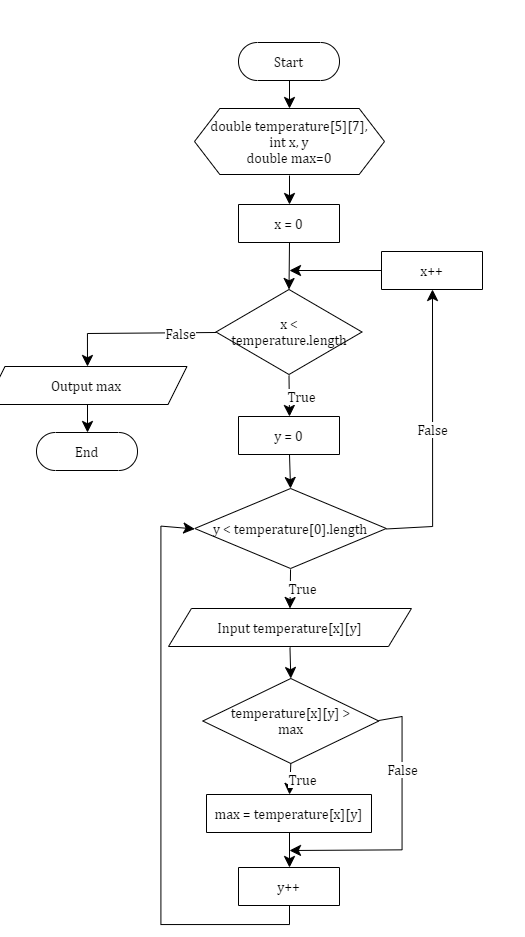

The diagram above was exported from draw.io. Its source (the exported page's mxGraphModel, read from the mxfile embedded in the PNG):
<mxGraphModel style="default-style2">
  <root>
    <mxCell id="0" />
    <mxCell id="1" value="Flowchart" parent="0" />
    <mxCell id="3" style="vsdxID=1;fillColor=#ffffff;gradientColor=none;shape=stencil(UzV2Ls5ILEhVNTIoLinKz04tz0wpyVA1dlE1MsrMy0gtyiwBslSNXVWNndPyi1LTi/JL81Ig/IJEkEoQKze/DGRCBUSfAUiHkUElhGcK4bpBVOZk5iGpNEVVikeloQHZpsK0YlWLz1QgA+HFtMycHEgIIcujBwlQCBKcxq4A);strokeColor=#000000;spacingTop=-1;spacingBottom=-1;spacingLeft=-1;spacingRight=-1;labelBackgroundColor=none;rounded=0;html=1;whiteSpace=wrap;" vertex="1" parent="1">
      <mxGeometry x="323" y="362" width="114" height="85" as="geometry" />
    </mxCell>
    <mxCell id="4" value="&lt;font style=&quot;font-size:14px;font-family:Cambria;color:#000000;direction:ltr;letter-spacing:0px;line-height:120%;opacity:1&quot;&gt;i &amp;lt; harga.length&lt;br/&gt;&lt;/font&gt;" style="text;vsdxID=1;fillColor=none;gradientColor=none;strokeColor=none;spacingTop=-1;spacingBottom=-1;spacingLeft=-1;spacingRight=-1;labelBackgroundColor=none;rounded=0;html=1;whiteSpace=wrap;verticalAlign=middle;align=center;;html=1;" vertex="1" parent="3">
      <mxGeometry x="9.53" y="9.99" width="95.25" height="64.29" as="geometry" />
    </mxCell>
    <mxCell id="5" value="&lt;font style=&quot;font-size:14px;font-family:Cambria;color:#000000;direction:ltr;letter-spacing:0px;line-height:120%;opacity:1&quot;&gt;Start&lt;br/&gt;&lt;/font&gt;" style="verticalAlign=middle;align=center;vsdxID=2;fillColor=#FFFFFF;gradientColor=none;shape=stencil(tVLREoIgEPwaHnEQxsl3s/9gEpSJwDko7e+DsEkze2l627vdu5uFRaxyHe8FosR5sCcxqMZ3iO0Rpcp0ApQPCLEasUpaEC3Yi2lS3fOojOhsr3HDmObyMtsVcYqS29Qh5FEfklwrM5OXeUa/yjkcAwfr7TDpiyTfXvjkMR+Vw2A998qaBac5tAKHU1hq3i4oNwjRr9ofvayt/+Rk+yX/4iWA159KpXWKxJx/z0Bopfyw+g4=);strokeColor=#000000;spacingTop=-1;spacingBottom=-1;spacingLeft=-1;spacingRight=-1;labelBackgroundColor=none;rounded=0;html=1;whiteSpace=wrap;" vertex="1" parent="1">
      <mxGeometry x="330" y="114" width="101" height="38" as="geometry" />
    </mxCell>
    <mxCell id="6" value="&lt;font style=&quot;font-size:14px;font-family:Cambria;color:#000000;direction:ltr;letter-spacing:0px;line-height:120%;opacity:1&quot;&gt;int harga[3][6],&lt;br/&gt;int i, j&lt;br/&gt;double total, rata&lt;br/&gt;&lt;/font&gt;" style="verticalAlign=middle;align=center;vsdxID=3;fillColor=#ffffff;gradientColor=none;shape=stencil(UzV2Ls5ILEhVNTIoLinKz04tz0wpyVA1dlE1MsrMy0gtyiwBslSNXVWNndPyi1LTi/JL81Ig/IJEkEoQKze/DGRCBUSfobGesTFIl5FBJVTEwADMd4Moz8nMQ1JuYaZnZk68cpgkTLEpSUbjMxjD2XgUE+8GgqEBZCBCMi0zJwcSEcjy6CEPFILEmrErAA==);strokeColor=#000000;spacingTop=-1;spacingBottom=-1;spacingLeft=-1;spacingRight=-1;labelBackgroundColor=none;rounded=0;html=1;whiteSpace=wrap;" vertex="1" parent="1">
      <mxGeometry x="285" y="180" width="190" height="66" as="geometry" />
    </mxCell>
    <mxCell id="7" value="&lt;font style=&quot;font-size:14px;font-family:Cambria;color:#000000;direction:ltr;letter-spacing:0px;line-height:120%;opacity:1&quot;&gt;i = 0&lt;br/&gt;&lt;/font&gt;" style="verticalAlign=middle;align=center;vsdxID=5;fillColor=#ffffff;gradientColor=none;shape=stencil(nZBLDoAgDERP0z3SIyjew0SURgSD+Lu9kMZoXLhwN9O+tukAlrNpJg1SzDH4QW/URgNYgZTkjA4UkwJUgGXng+6DX1zLfmoymdXo17xh5zmRJ6Q42BWCfc2oJfdAr+Yv+AP9Cb7OJ3H/2JG1HNGz/84klThPVCc=);strokeColor=#000000;spacingTop=-1;spacingBottom=-1;spacingLeft=-1;spacingRight=-1;labelBackgroundColor=none;rounded=0;html=1;whiteSpace=wrap;" vertex="1" parent="1">
      <mxGeometry x="330" y="276" width="101" height="38" as="geometry" />
    </mxCell>
    <mxCell id="8" value="&lt;font style=&quot;font-size:14px;font-family:Cambria;color:#000000;direction:ltr;letter-spacing:0px;line-height:120%;opacity:1&quot;&gt;j = 0&lt;br/&gt;&lt;/font&gt;" style="verticalAlign=middle;align=center;vsdxID=8;fillColor=#ffffff;gradientColor=none;shape=stencil(nZBLDoAgDERP0z3SIyjew0SURgSD+Lu9kMZoXLhwN9O+tukAlrNpJg1SzDH4QW/URgNYgZTkjA4UkwJUgGXng+6DX1zLfmoymdXo17xh5zmRJ6Q42BWCfc2oJfdAr+Yv+AP9Cb7OJ3H/2JG1HNGz/84klThPVCc=);strokeColor=#000000;spacingTop=-1;spacingBottom=-1;spacingLeft=-1;spacingRight=-1;labelBackgroundColor=none;rounded=0;html=1;whiteSpace=wrap;" vertex="1" parent="1">
      <mxGeometry x="330" y="488" width="101" height="38" as="geometry" />
    </mxCell>
    <mxCell id="9" style="vsdxID=9;fillColor=#ffffff;gradientColor=none;shape=stencil(UzV2Ls5ILEhVNTIoLinKz04tz0wpyVA1dlE1MsrMy0gtyiwBslSNXVWNndPyi1LTi/JL81Ig/IJEkEoQKze/DGRCBUSfAUiHkUElhGcK4bpBVOZk5iGpNEVVikeloQHZpsK0YlWLz1QgA+HFtMycHEgIIcujBwlQCBKcxq4A);strokeColor=#000000;spacingTop=-1;spacingBottom=-1;spacingLeft=-1;spacingRight=-1;labelBackgroundColor=none;rounded=0;html=1;whiteSpace=wrap;" vertex="1" parent="1">
      <mxGeometry x="320" y="614" width="121" height="88" as="geometry" />
    </mxCell>
    <mxCell id="10" value="&lt;font style=&quot;font-size:14px;font-family:Cambria;color:#000000;direction:ltr;letter-spacing:0px;line-height:120%;opacity:1&quot;&gt;j &amp;lt; harga[0].length&lt;br/&gt;&lt;/font&gt;" style="text;vsdxID=9;fillColor=none;gradientColor=none;strokeColor=none;spacingTop=-1;spacingBottom=-1;spacingLeft=-1;spacingRight=-1;labelBackgroundColor=none;rounded=0;html=1;whiteSpace=wrap;verticalAlign=middle;align=center;;html=1;" vertex="1" parent="9">
      <mxGeometry x="10.15" y="10.21" width="101.52" height="66.68" as="geometry" />
    </mxCell>
    <mxCell id="11" value="&lt;font style=&quot;font-size:14px;font-family:Cambria;color:#000000;direction:ltr;letter-spacing:0px;line-height:120%;opacity:1&quot;&gt;j++&lt;br/&gt;&lt;/font&gt;" style="verticalAlign=middle;align=center;vsdxID=10;fillColor=#ffffff;gradientColor=none;shape=stencil(nZBLDoAgDERP0z3SIyjew0SURgSD+Lu9kMZoXLhwN9O+tukAlrNpJg1SzDH4QW/URgNYgZTkjA4UkwJUgGXng+6DX1zLfmoymdXo17xh5zmRJ6Q42BWCfc2oJfdAr+Yv+AP9Cb7OJ3H/2JG1HNGz/84klThPVCc=);strokeColor=#000000;spacingTop=-1;spacingBottom=-1;spacingLeft=-1;spacingRight=-1;labelBackgroundColor=none;rounded=0;html=1;whiteSpace=wrap;" vertex="1" parent="1">
      <mxGeometry x="330" y="938" width="101" height="38" as="geometry" />
    </mxCell>
    <mxCell id="12" value="&lt;font style=&quot;font-size:14px;font-family:Cambria;color:#000000;direction:ltr;letter-spacing:0px;line-height:120%;opacity:1&quot;&gt;i++&lt;br/&gt;&lt;/font&gt;" style="verticalAlign=middle;align=center;vsdxID=11;fillColor=#ffffff;gradientColor=none;shape=stencil(nZBLDoAgDERP0z3SIyjew0SURgSD+Lu9kMZoXLhwN9O+tukAlrNpJg1SzDH4QW/URgNYgZTkjA4UkwJUgGXng+6DX1zLfmoymdXo17xh5zmRJ6Q42BWCfc2oJfdAr+Yv+AP9Cb7OJ3H/2JG1HNGz/84klThPVCc=);strokeColor=#000000;spacingTop=-1;spacingBottom=-1;spacingLeft=-1;spacingRight=-1;labelBackgroundColor=none;rounded=0;html=1;whiteSpace=wrap;" vertex="1" parent="1">
      <mxGeometry x="538" y="421" width="101" height="38" as="geometry" />
    </mxCell>
    <mxCell id="13" style="vsdxID=13;fillColor=#FFFFFF;gradientColor=none;shape=stencil(UzV2Ls5ILEhVNTIoLinKz04tz0wpyVA1dlE1MsrMy0gtyiwBslSNXVWNndPyi1LTi/JL81Ig/IJEkEoQKze/DGRCBUSfromemTlIl5FBJUTE0MAAzHeDKM/JzENSbmmqZ2xMvHJDAwzj8agmRS1BdwMZCD+nZebkQIIMWR49jIBCkPA1dgUA);strokeColor=#000000;spacingTop=-1;spacingBottom=-1;spacingLeft=-1;spacingRight=-1;labelBackgroundColor=none;rounded=0;html=1;whiteSpace=wrap;" vertex="1" parent="1">
      <mxGeometry x="279" y="741" width="203" height="38" as="geometry" />
    </mxCell>
    <mxCell id="14" value="&lt;font style=&quot;font-size:14px;font-family:Cambria;color:#000000;direction:ltr;letter-spacing:0px;line-height:120%;opacity:1&quot;&gt;Output “Masukkan harga” + i + j&lt;br/&gt;&lt;/font&gt;" style="text;vsdxID=13;fillColor=none;gradientColor=none;strokeColor=none;spacingTop=-1;spacingBottom=-1;spacingLeft=-1;spacingRight=-1;labelBackgroundColor=none;rounded=0;html=1;whiteSpace=wrap;verticalAlign=middle;align=center;;html=1;" vertex="1" parent="13">
      <mxGeometry x="33.99" y="-0.1" width="135.96" height="38.1" as="geometry" />
    </mxCell>
    <mxCell id="15" value="&lt;font style=&quot;font-size:14px;font-family:Cambria;color:#000000;direction:ltr;letter-spacing:0px;line-height:120%;opacity:1&quot;&gt;End&lt;br/&gt;&lt;/font&gt;" style="verticalAlign=middle;align=center;vsdxID=14;fillColor=#FFFFFF;gradientColor=none;shape=stencil(tVLREoIgEPwaHnEQxsl3s/9gEpSJwDko7e+DsEkze2l627vdu5uFRaxyHe8FosR5sCcxqMZ3iO0Rpcp0ApQPCLEasUpaEC3Yi2lS3fOojOhsr3HDmObyMtsVcYqS29Qh5FEfklwrM5OXeUa/yjkcAwfr7TDpiyTfXvjkMR+Vw2A998qaBac5tAKHU1hq3i4oNwjRr9ofvayt/+Rk+yX/4iWA159KpXWKxJx/z0Bopfyw+g4=);strokeColor=#000000;spacingTop=-1;spacingBottom=-1;spacingLeft=-1;spacingRight=-1;labelBackgroundColor=none;rounded=0;html=1;whiteSpace=wrap;" vertex="1" parent="1">
      <mxGeometry x="178" y="488" width="101" height="38" as="geometry" />
    </mxCell>
    <mxCell id="16" value="&lt;p style=&quot;align:center;margin-left:0;margin-right:0;margin-top:0px;margin-bottom:0px;text-indent:0;valign:middle;direction:ltr;&quot;&gt;&lt;font style=&quot;font-size:14px;font-family:Cambria;color:#000000;direction:ltr;letter-spacing:0px;line-height:120%;opacity:1&quot;&gt;total += harga[i][j]&lt;br/&gt;&lt;/font&gt;&lt;/p&gt;" style="verticalAlign=middle;align=center;vsdxID=15;fillColor=#ffffff;gradientColor=none;shape=stencil(nZBLDoAgDERP0z3SIyjew0SURgSD+Lu9kMZoXLhwN9O+tukAlrNpJg1SzDH4QW/URgNYgZTkjA4UkwJUgGXng+6DX1zLfmoymdXo17xh5zmRJ6Q42BWCfc2oJfdAr+Yv+AP9Cb7OJ3H/2JG1HNGz/84klThPVCc=);strokeColor=#000000;spacingTop=-1;spacingBottom=-1;spacingLeft=-1;spacingRight=-1;labelBackgroundColor=none;rounded=0;html=1;whiteSpace=wrap;" vertex="1" parent="1">
      <mxGeometry x="279" y="873" width="203" height="38" as="geometry" />
    </mxCell>
    <mxCell id="17" value="&lt;font style=&quot;font-size:14px;font-family:Cambria;color:#000000;direction:ltr;letter-spacing:0px;line-height:120%;opacity:1&quot;&gt;total = 0&lt;br/&gt;rata = 0&lt;br/&gt;&lt;/font&gt;" style="verticalAlign=middle;align=center;vsdxID=22;fillColor=#ffffff;gradientColor=none;shape=stencil(nZBLDoAgDERP0z3SIyjew0SURgSD+Lu9kMZoXLhwN9O+tukAlrNpJg1SzDH4QW/URgNYgZTkjA4UkwJUgGXng+6DX1zLfmoymdXo17xh5zmRJ6Q42BWCfc2oJfdAr+Yv+AP9Cb7OJ3H/2JG1HNGz/84klThPVCc=);strokeColor=#000000;spacingTop=-1;spacingBottom=-1;spacingLeft=-1;spacingRight=-1;labelBackgroundColor=none;rounded=0;html=1;whiteSpace=wrap;" vertex="1" parent="1">
      <mxGeometry x="330" y="551" width="101" height="38" as="geometry" />
    </mxCell>
    <mxCell id="18" style="vsdxID=23;fillColor=#FFFFFF;gradientColor=none;shape=stencil(UzV2Ls5ILEhVNTIoLinKz04tz0wpyVA1dlE1MsrMy0gtyiwBslSNXVWNndPyi1LTi/JL81Ig/IJEkEoQKze/DGRCBUSfromemTlIl5FBJUTE0MAAzHeDKM/JzENSbmmqZ2xMvHJDAwzj8agmRS1BdwMZCD+nZebkQIIMWR49jIBCkPA1dgUA);strokeColor=#000000;spacingTop=-1;spacingBottom=-1;spacingLeft=-1;spacingRight=-1;labelBackgroundColor=none;rounded=0;html=1;whiteSpace=wrap;" vertex="1" parent="1">
      <mxGeometry x="279" y="807" width="203" height="38" as="geometry" />
    </mxCell>
    <mxCell id="19" value="&lt;p style=&quot;align:center;margin-left:0;margin-right:0;margin-top:0px;margin-bottom:0px;text-indent:0;valign:middle;direction:ltr;&quot;&gt;&lt;font style=&quot;font-size:14px;font-family:Cambria;color:#000000;direction:ltr;letter-spacing:0px;line-height:120%;opacity:1&quot;&gt;Input &lt;/font&gt;&lt;font style=&quot;font-size:14px;font-family:Cambria;color:#000000;direction:ltr;letter-spacing:0px;line-height:120%;opacity:1&quot;&gt;harga[i][j]&lt;br/&gt;&lt;/font&gt;&lt;/p&gt;" style="text;vsdxID=23;fillColor=none;gradientColor=none;strokeColor=none;spacingTop=-1;spacingBottom=-1;spacingLeft=-1;spacingRight=-1;labelBackgroundColor=none;rounded=0;html=1;whiteSpace=wrap;verticalAlign=middle;align=center;;html=1;" vertex="1" parent="18">
      <mxGeometry x="33.99" y="-0.1" width="135.96" height="38.1" as="geometry" />
    </mxCell>
    <mxCell id="20" value="&lt;font style=&quot;font-size:14px;font-family:Cambria;color:#000000;direction:ltr;letter-spacing:0px;line-height:120%;opacity:1&quot;&gt;rata = total / harga[0].length&lt;br/&gt;&lt;/font&gt;" style="verticalAlign=middle;align=center;vsdxID=26;fillColor=#ffffff;gradientColor=none;shape=stencil(nZBLDoAgDERP0z3SIyjew0SURgSD+Lu9kMZoXLhwN9O+tukAlrNpJg1SzDH4QW/URgNYgZTkjA4UkwJUgGXng+6DX1zLfmoymdXo17xh5zmRJ6Q42BWCfc2oJfdAr+Yv+AP9Cb7OJ3H/2JG1HNGz/84klThPVCc=);strokeColor=#000000;spacingTop=-1;spacingBottom=-1;spacingLeft=-1;spacingRight=-1;labelBackgroundColor=none;rounded=0;html=1;whiteSpace=wrap;" vertex="1" parent="1">
      <mxGeometry x="495" y="551" width="188" height="38" as="geometry" />
    </mxCell>
    <mxCell id="21" style="vsdxID=27;fillColor=#FFFFFF;gradientColor=none;shape=stencil(UzV2Ls5ILEhVNTIoLinKz04tz0wpyVA1dlE1MsrMy0gtyiwBslSNXVWNndPyi1LTi/JL81Ig/IJEkEoQKze/DGRCBUSfrqmeiTlIl5FBJUTE0MAAzHeDKM/JzENSbmmiZ2pMvHJDAwzj8agmRS1BdwMZCD+nZebkQIIMWR49jIBCkPA1dgUA);strokeColor=#000000;spacingTop=-1;spacingBottom=-1;spacingLeft=-1;spacingRight=-1;labelBackgroundColor=none;rounded=0;html=1;whiteSpace=wrap;" vertex="1" parent="1">
      <mxGeometry x="502" y="488" width="174" height="38" as="geometry" />
    </mxCell>
    <mxCell id="22" value="&lt;font style=&quot;font-size:14px;font-family:Cambria;color:#000000;direction:ltr;letter-spacing:0px;line-height:120%;opacity:1&quot;&gt;Output rata&lt;br/&gt;&lt;/font&gt;" style="text;vsdxID=27;fillColor=none;gradientColor=none;strokeColor=none;spacingTop=-1;spacingBottom=-1;spacingLeft=-1;spacingRight=-1;labelBackgroundColor=none;rounded=0;html=1;whiteSpace=wrap;verticalAlign=middle;align=center;;html=1;" vertex="1" parent="21">
      <mxGeometry x="29" y="-0.1" width="116.02" height="38.1" as="geometry" />
    </mxCell>
    <mxCell id="2" value="Connector" parent="0" />
    <mxCell id="23" value="&lt;font style=&quot;font-size:14px;font-family:Cambria;color:#000000;direction:ltr;letter-spacing:0px;line-height:120%;opacity:1&quot;&gt;False&lt;br/&gt;&lt;/font&gt;" style="vsdxID=21;edgeStyle=none;startArrow=none;endArrow=classic;startSize=9;endSize=9;spacingTop=0;spacingBottom=0;spacingLeft=0;spacingRight=0;verticalAlign=middle;html=1;labelBackgroundColor=#ffffff;rounded=0;align=center;exitX=0;exitY=0.5058823529411764;exitDx=0;exitDy=0;exitPerimeter=0;entryX=0.504950495049505;entryY=0;entryDx=0;entryDy=0;entryPerimeter=0;" edge="1" parent="2" source="3" target="15">
      <mxGeometry relative="1" as="geometry">
        <mxPoint x="45" as="offset" />
        <Array as="points">
          <mxPoint x="228.93" y="405" />
        </Array>
      </mxGeometry>
    </mxCell>
    <mxCell id="24" vertex="1" parent="2">
      <mxGeometry x="381" y="342" as="geometry" />
    </mxCell>
    <mxCell id="25" style="vsdxID=20;edgeStyle=none;startArrow=none;endArrow=classic;startSize=9;endSize=9;spacingTop=0;spacingBottom=0;spacingLeft=0;spacingRight=0;verticalAlign=middle;html=1;labelBackgroundColor=#ffffff;rounded=0;exitX=0.504950495049505;exitY=0;exitDx=0;exitDy=0;exitPerimeter=0;" edge="1" parent="1" source="12" target="24">
      <mxGeometry relative="1" as="geometry">
        <mxPoint x="-1" as="offset" />
        <Array as="points">
          <mxPoint x="589" y="342.62" />
        </Array>
      </mxGeometry>
    </mxCell>
    <mxCell id="26" style="vsdxID=19;edgeStyle=none;startArrow=none;endArrow=classic;startSize=9;endSize=9;spacingTop=0;spacingBottom=0;spacingLeft=0;spacingRight=0;verticalAlign=middle;html=1;labelBackgroundColor=#ffffff;rounded=0;exitX=0.504950495049505;exitY=1;exitDx=0;exitDy=0;exitPerimeter=0;entryX=0.504950495049505;entryY=0;entryDx=0;entryDy=0;entryPerimeter=0;" edge="1" parent="2" source="8" target="17">
      <mxGeometry relative="1" as="geometry">
        <mxPoint x="12" as="offset" />
        <Array as="points" />
      </mxGeometry>
    </mxCell>
    <mxCell id="27" value="&lt;font style=&quot;font-size:14px;font-family:Cambria;color:#000000;direction:ltr;letter-spacing:0px;line-height:120%;opacity:1&quot;&gt;True&lt;br/&gt;&lt;/font&gt;" style="vsdxID=16;edgeStyle=none;startArrow=none;endArrow=classic;startSize=9;endSize=9;spacingTop=0;spacingBottom=0;spacingLeft=0;spacingRight=0;verticalAlign=middle;html=1;labelBackgroundColor=#ffffff;rounded=0;align=center;exitX=0.5041322314049587;exitY=1.0113636363636365;exitDx=0;exitDy=0;exitPerimeter=0;entryX=0.5024630541871922;entryY=0;entryDx=0;entryDy=0;entryPerimeter=0;" edge="1" parent="2" source="9" target="13">
      <mxGeometry relative="1" as="geometry">
        <mxPoint x="12" as="offset" />
        <Array as="points" />
      </mxGeometry>
    </mxCell>
    <mxCell id="28" style="vsdxID=4;edgeStyle=none;startArrow=none;endArrow=classic;startSize=9;endSize=9;spacingTop=0;spacingBottom=0;spacingLeft=0;spacingRight=0;verticalAlign=middle;html=1;labelBackgroundColor=#ffffff;rounded=0;exitX=0.504950495049505;exitY=1;exitDx=0;exitDy=0;exitPerimeter=0;entryX=0.5052631578947369;entryY=0;entryDx=0;entryDy=0;entryPerimeter=0;" edge="1" parent="2" source="5" target="6">
      <mxGeometry relative="1" as="geometry">
        <mxPoint x="12" as="offset" />
        <Array as="points" />
      </mxGeometry>
    </mxCell>
    <mxCell id="29" style="vsdxID=6;edgeStyle=none;startArrow=none;endArrow=classic;startSize=9;endSize=9;spacingTop=0;spacingBottom=0;spacingLeft=0;spacingRight=0;verticalAlign=middle;html=1;labelBackgroundColor=#ffffff;rounded=0;exitX=0.5052631578947369;exitY=1.0151515151515151;exitDx=0;exitDy=0;exitPerimeter=0;entryX=0.504950495049505;entryY=0;entryDx=0;entryDy=0;entryPerimeter=0;" edge="1" parent="2" source="6" target="7">
      <mxGeometry relative="1" as="geometry">
        <mxPoint x="12" as="offset" />
        <Array as="points" />
      </mxGeometry>
    </mxCell>
    <mxCell id="30" style="vsdxID=7;edgeStyle=none;startArrow=none;endArrow=classic;startSize=9;endSize=9;spacingTop=0;spacingBottom=0;spacingLeft=0;spacingRight=0;verticalAlign=middle;html=1;labelBackgroundColor=#ffffff;rounded=0;exitX=0.504950495049505;exitY=1;exitDx=0;exitDy=0;exitPerimeter=0;entryX=0.5087719298245614;entryY=0;entryDx=0;entryDy=0;entryPerimeter=0;" edge="1" parent="2" source="7" target="3">
      <mxGeometry relative="1" as="geometry">
        <mxPoint x="12" as="offset" />
        <Array as="points" />
      </mxGeometry>
    </mxCell>
    <mxCell id="31" value="&lt;font style=&quot;font-size:14px;font-family:Cambria;color:#000000;direction:ltr;letter-spacing:0px;line-height:120%;opacity:1&quot;&gt;True&lt;br/&gt;&lt;/font&gt;" style="vsdxID=12;edgeStyle=none;startArrow=none;endArrow=classic;startSize=9;endSize=9;spacingTop=0;spacingBottom=0;spacingLeft=0;spacingRight=0;verticalAlign=middle;html=1;labelBackgroundColor=#ffffff;rounded=0;align=center;exitX=0.5087719298245614;exitY=1.011764705882353;exitDx=0;exitDy=0;exitPerimeter=0;entryX=0.504950495049505;entryY=0;entryDx=0;entryDy=0;entryPerimeter=0;" edge="1" parent="2" source="3" target="8">
      <mxGeometry relative="1" as="geometry">
        <mxPoint x="12" as="offset" />
        <Array as="points" />
      </mxGeometry>
    </mxCell>
    <mxCell id="32" style="vsdxID=31;edgeStyle=none;startArrow=none;endArrow=classic;startSize=9;endSize=9;spacingTop=0;spacingBottom=0;spacingLeft=0;spacingRight=0;verticalAlign=middle;html=1;labelBackgroundColor=#ffffff;rounded=0;exitX=0.5;exitY=0;exitDx=0;exitDy=0;exitPerimeter=0;entryX=0.504950495049505;entryY=1;entryDx=0;entryDy=0;entryPerimeter=0;" edge="1" parent="2" source="21" target="12">
      <mxGeometry relative="1" as="geometry">
        <mxPoint x="12" as="offset" />
        <Array as="points" />
      </mxGeometry>
    </mxCell>
    <mxCell id="33" style="vsdxID=30;edgeStyle=none;startArrow=none;endArrow=classic;startSize=9;endSize=9;spacingTop=0;spacingBottom=0;spacingLeft=0;spacingRight=0;verticalAlign=middle;html=1;labelBackgroundColor=#ffffff;rounded=0;exitX=0.5;exitY=0;exitDx=0;exitDy=0;exitPerimeter=0;entryX=0.5;entryY=1;entryDx=0;entryDy=0;entryPerimeter=0;" edge="1" parent="2" source="20" target="21">
      <mxGeometry relative="1" as="geometry">
        <mxPoint x="12" y="-1" as="offset" />
        <Array as="points" />
      </mxGeometry>
    </mxCell>
    <mxCell id="34" value="&lt;font style=&quot;font-size:14px;font-family:Cambria;color:#000000;direction:ltr;letter-spacing:0px;line-height:120%;opacity:1&quot;&gt;False&lt;br/&gt;&lt;/font&gt;" style="vsdxID=29;edgeStyle=none;startArrow=none;endArrow=classic;startSize=9;endSize=9;spacingTop=0;spacingBottom=0;spacingLeft=0;spacingRight=0;verticalAlign=middle;html=1;labelBackgroundColor=#ffffff;rounded=0;align=center;exitX=1;exitY=0.5113636363636364;exitDx=0;exitDy=0;exitPerimeter=0;entryX=0.5;entryY=1;entryDx=0;entryDy=0;entryPerimeter=0;" edge="1" parent="2" source="9" target="20">
      <mxGeometry relative="1" as="geometry">
        <mxPoint x="-1" as="offset" />
        <Array as="points">
          <mxPoint x="588.47" y="659" />
        </Array>
      </mxGeometry>
    </mxCell>
    <mxCell id="35" vertex="1" parent="2">
      <mxGeometry x="382" y="589" as="geometry" />
    </mxCell>
    <mxCell id="36" style="vsdxID=28;edgeStyle=none;startArrow=none;endArrow=classic;startSize=9;endSize=9;spacingTop=0;spacingBottom=0;spacingLeft=0;spacingRight=0;verticalAlign=middle;html=1;labelBackgroundColor=#ffffff;rounded=0;entryX=0.5041322314049587;entryY=0;entryDx=0;entryDy=0;entryPerimeter=0;" edge="1" parent="2" source="35" target="9">
      <mxGeometry relative="1" as="geometry">
        <mxPoint x="-13" y="-1" as="offset" />
        <Array as="points" />
      </mxGeometry>
    </mxCell>
    <mxCell id="37" style="vsdxID=25;edgeStyle=none;startArrow=none;endArrow=classic;startSize=9;endSize=9;spacingTop=0;spacingBottom=0;spacingLeft=0;spacingRight=0;verticalAlign=middle;html=1;labelBackgroundColor=#ffffff;rounded=0;exitX=0.5024630541871922;exitY=1;exitDx=0;exitDy=0;exitPerimeter=0;entryX=0.5024630541871922;entryY=0;entryDx=0;entryDy=0;entryPerimeter=0;" edge="1" parent="2" source="18" target="16">
      <mxGeometry relative="1" as="geometry">
        <mxPoint x="12" y="-1" as="offset" />
        <Array as="points" />
      </mxGeometry>
    </mxCell>
    <mxCell id="38" style="vsdxID=24;edgeStyle=none;startArrow=none;endArrow=classic;startSize=9;endSize=9;spacingTop=0;spacingBottom=0;spacingLeft=0;spacingRight=0;verticalAlign=middle;html=1;labelBackgroundColor=#ffffff;rounded=0;exitX=0.5024630541871922;exitY=1;exitDx=0;exitDy=0;exitPerimeter=0;entryX=0.5024630541871922;entryY=0;entryDx=0;entryDy=0;entryPerimeter=0;" edge="1" parent="2" source="13" target="18">
      <mxGeometry relative="1" as="geometry">
        <mxPoint x="12" y="-1" as="offset" />
        <Array as="points" />
      </mxGeometry>
    </mxCell>
    <mxCell id="39" style="vsdxID=18;edgeStyle=none;startArrow=none;endArrow=classic;startSize=9;endSize=9;spacingTop=0;spacingBottom=0;spacingLeft=0;spacingRight=0;verticalAlign=middle;html=1;labelBackgroundColor=#ffffff;rounded=0;exitX=0.504950495049505;exitY=1;exitDx=0;exitDy=0;exitPerimeter=0;entryX=0;entryY=0.5113636363636364;entryDx=0;entryDy=0;entryPerimeter=0;" edge="1" parent="2" source="11" target="9">
      <mxGeometry relative="1" as="geometry">
        <mxPoint as="offset" />
        <Array as="points">
          <mxPoint x="381" y="995.05" />
          <mxPoint x="229.78" y="995.05" />
          <mxPoint x="229.78" y="658.3" />
        </Array>
      </mxGeometry>
    </mxCell>
    <mxCell id="40" style="vsdxID=17;edgeStyle=none;startArrow=none;endArrow=classic;startSize=9;endSize=9;spacingTop=0;spacingBottom=0;spacingLeft=0;spacingRight=0;verticalAlign=middle;html=1;labelBackgroundColor=#ffffff;rounded=0;exitX=0.5024630541871922;exitY=1;exitDx=0;exitDy=0;exitPerimeter=0;entryX=0.504950495049505;entryY=0;entryDx=0;entryDy=0;entryPerimeter=0;" edge="1" parent="2" source="16" target="11">
      <mxGeometry relative="1" as="geometry">
        <mxPoint x="12" y="-1" as="offset" />
        <Array as="points" />
      </mxGeometry>
    </mxCell>
  </root>
</mxGraphModel>